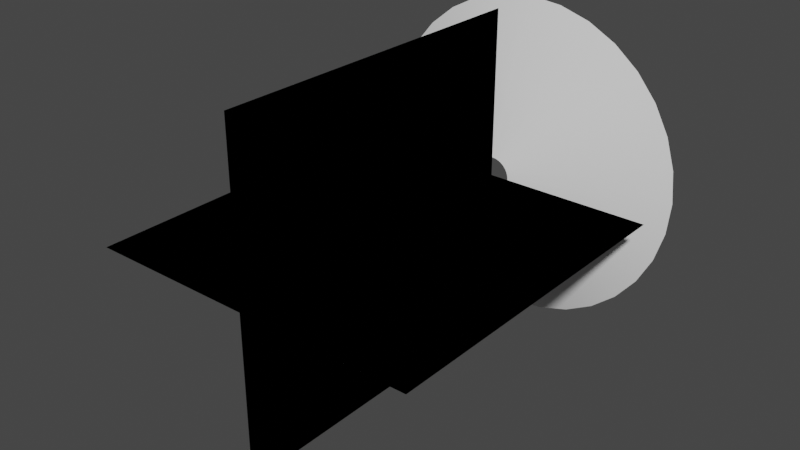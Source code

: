 # Source: ShootMuzzle00.blend  (saved by Blender 3.2.14; exported with 4.5.12 LTS)
import bpy
from mathutils import Matrix  # noqa: F401  (used for matrix-valued properties, if any)

bpy.ops.wm.read_factory_settings(use_empty=True)
scene = bpy.context.scene
scene.name = 'Scene'

# ---- collections
col_collection = bpy.data.collections.new('Collection'); scene.collection.children.link(col_collection)

# ---- world
world_world = bpy.data.worlds.new('World'); scene.world = world_world
world_world.use_nodes = True; world_world.node_tree.nodes.clear()
_N = world_world.node_tree.nodes; _L = world_world.node_tree.links
n0 = _N.new('ShaderNodeOutputWorld'); n0.name = 'World Output'; n0.location = (300, 300)
n1 = _N.new('ShaderNodeBackground'); n1.name = 'Background'; n1.location = (10, 300)
n1.inputs[0].default_value = (0.05088, 0.05088, 0.05088, 1.0)
_L.new(n1.outputs[0], n0.inputs[0])
n0.is_active_output = True
world_world.color = (0.05088, 0.05088, 0.05088)
world_world.use_sun_shadow = False
world_world.sun_shadow_jitter_overblur = 0.0

# ---- meshes
me_cylinder = bpy.data.meshes.new('Cylinder')
me_cylinder.from_pydata([(0.0, 1.0, 0.3155), (1.347e-08, 0.1109, -0.004544), (0.1951, 0.9808, 0.3155), (0.02163, 0.1088, -0.004544), (0.3827, 0.9239, 0.3155), (0.04244, 0.1025, -0.004544), (0.5556, 0.8315, 0.3155), (0.06161, 0.09221, -0.004544), (0.7071, 0.7071, 0.3155), (0.07841, 0.07841, -0.004544), (0.8315, 0.5556, 0.3155), (0.09221, 0.06161, -0.004544), (0.9239, 0.3827, 0.3155), (0.1025, 0.04244, -0.004544), (0.9808, 0.1951, 0.3155), (0.1088, 0.02163, -0.004544), (1.0, -4.377e-08, 0.3155), (0.1109, -2.198e-08, -0.004544), (0.9808, -0.1951, 0.3155), (0.1088, -0.02163, -0.004544), (0.9239, -0.3827, 0.3155), (0.1025, -0.04244, -0.004544), (0.8315, -0.5556, 0.3155), (0.09221, -0.06161, -0.004544), (0.7071, -0.7071, 0.3155), (0.07841, -0.07841, -0.004544), (0.5556, -0.8315, 0.3155), (0.06161, -0.09221, -0.004544), (0.3827, -0.9239, 0.3155), (0.04244, -0.1025, -0.004544), (0.1951, -0.9808, 0.3155), (0.02163, -0.1088, -0.004544), (-8.742e-08, -1.0, 0.3155), (3.77e-09, -0.1109, -0.004544), (-0.1951, -0.9808, 0.3155), (-0.02163, -0.1088, -0.004544), (-0.3827, -0.9239, 0.3155), (-0.04244, -0.1025, -0.004544), (-0.5556, -0.8315, 0.3155), (-0.06161, -0.09221, -0.004544), (-0.7071, -0.7071, 0.3155), (-0.07841, -0.07841, -0.004544), (-0.8315, -0.5556, 0.3155), (-0.09221, -0.06161, -0.004544), (-0.9239, -0.3827, 0.3155), (-0.1025, -0.04244, -0.004544), (-0.9808, -0.1951, 0.3155), (-0.1088, -0.02163, -0.004544), (-1.0, 1.187e-08, 0.3155), (-0.1109, -1.581e-08, -0.004544), (-0.9808, 0.1951, 0.3155), (-0.1088, 0.02163, -0.004544), (-0.9239, 0.3827, 0.3155), (-0.1025, 0.04244, -0.004544), (-0.8315, 0.5556, 0.3155), (-0.09221, 0.06161, -0.004544), (-0.7071, 0.7071, 0.3155), (-0.07841, 0.07841, -0.004544), (-0.5556, 0.8315, 0.3155), (-0.06161, 0.09221, -0.004544), (-0.3827, 0.9239, 0.3155), (-0.04244, 0.1025, -0.004544), (-0.1951, 0.9808, 0.3155), (-0.02163, 0.1088, -0.004544), (6.733e-09, 0.5554, 0.1373), (0.1084, 0.5448, 0.1373), (0.2126, 0.5132, 0.1373), (0.3086, 0.4618, 0.1373), (0.3928, 0.3928, 0.1373), (0.4618, 0.3086, 0.1373), (0.5132, 0.2126, 0.1373), (0.5448, 0.1084, 0.1373), (0.5554, -3.288e-08, 0.1373), (0.5448, -0.1084, 0.1373), (0.5132, -0.2126, 0.1373), (0.4618, -0.3086, 0.1373), (0.3928, -0.3928, 0.1373), (0.3086, -0.4618, 0.1373), (0.2126, -0.5132, 0.1373), (0.1084, -0.5448, 0.1373), (-4.183e-08, -0.5554, 0.1373), (-0.1084, -0.5448, 0.1373), (-0.2126, -0.5132, 0.1373), (-0.3086, -0.4618, 0.1373), (-0.3928, -0.3928, 0.1373), (-0.4618, -0.3086, 0.1373), (-0.5132, -0.2126, 0.1373), (-0.5448, -0.1084, 0.1373), (-0.5554, -1.972e-09, 0.1373), (-0.5448, 0.1084, 0.1373), (-0.5132, 0.2126, 0.1373), (-0.4618, 0.3086, 0.1373), (-0.3928, 0.3928, 0.1373), (-0.3086, 0.4618, 0.1373), (-0.2126, 0.5132, 0.1373), (-0.1084, 0.5448, 0.1373)], [], [(64, 1, 3, 65), (65, 3, 5, 66), (66, 5, 7, 67), (67, 7, 9, 68), (68, 9, 11, 69), (69, 11, 13, 70), (70, 13, 15, 71), (71, 15, 17, 72), (72, 17, 19, 73), (73, 19, 21, 74), (74, 21, 23, 75), (75, 23, 25, 76), (76, 25, 27, 77), (77, 27, 29, 78), (78, 29, 31, 79), (79, 31, 33, 80), (80, 33, 35, 81), (81, 35, 37, 82), (82, 37, 39, 83), (83, 39, 41, 84), (84, 41, 43, 85), (85, 43, 45, 86), (86, 45, 47, 87), (87, 47, 49, 88), (88, 49, 51, 89), (89, 51, 53, 90), (90, 53, 55, 91), (91, 55, 57, 92), (92, 57, 59, 93), (93, 59, 61, 94), (94, 61, 63, 95), (95, 63, 1, 64), (62, 95, 64, 0), (60, 94, 95, 62), (58, 93, 94, 60), (56, 92, 93, 58), (54, 91, 92, 56), (52, 90, 91, 54), (50, 89, 90, 52), (48, 88, 89, 50), (46, 87, 88, 48), (44, 86, 87, 46), (42, 85, 86, 44), (40, 84, 85, 42), (38, 83, 84, 40), (36, 82, 83, 38), (34, 81, 82, 36), (32, 80, 81, 34), (30, 79, 80, 32), (28, 78, 79, 30), (26, 77, 78, 28), (24, 76, 77, 26), (22, 75, 76, 24), (20, 74, 75, 22), (18, 73, 74, 20), (16, 72, 73, 18), (14, 71, 72, 16), (12, 70, 71, 14), (10, 69, 70, 12), (8, 68, 69, 10), (6, 67, 68, 8), (4, 66, 67, 6), (2, 65, 66, 4), (0, 64, 65, 2)])
me_cylinder.polygons.foreach_set('use_smooth', [True] * 64)
_uv = me_cylinder.uv_layers.new(name='UVMap')
_uv.uv.foreach_set('vector', [0.5926, 0.5, 0.5944, 5.96e-07, 0.5632, 5.364e-07, 0.5615, 0.5, 0.5615, 0.5, 0.5632, 5.364e-07, 0.532, 4.768e-07, 0.5304, 0.5, 0.5304, 0.5, 0.532, 4.768e-07, 0.5008, 5.96e-07, 0.4993, 0.5, 0.4993, 0.5, 0.5008, 5.96e-07, 0.4696, 5.96e-07, 0.4682, 0.5, 0.4682, 0.5, 0.4696, 5.96e-07, 0.4384, 5.96e-07, 0.4371, 0.5, 0.4371, 0.5, 0.4384, 5.96e-07, 0.4072, 5.96e-07, 0.4059, 0.5, 0.4059, 0.5, 0.4072, 5.96e-07, 0.376, 5.96e-07, 0.3748, 0.5, 0.3748, 0.5, 0.376, 5.96e-07, 0.3448, 8.345e-07, 0.3437, 0.5, 0.3437, 0.5, 0.3448, 8.345e-07, 0.3136, 9.537e-07, 0.3126, 0.5, 0.3126, 0.5, 0.3136, 9.537e-07, 0.2824, 9.537e-07, 0.2815, 0.5, 0.2815, 0.5, 0.2824, 9.537e-07, 0.2512, 9.537e-07, 0.2504, 0.5, 0.2504, 0.5, 0.2512, 9.537e-07, 0.22, 9.537e-07, 0.2193, 0.5, 0.2193, 0.5, 0.22, 9.537e-07, 0.1888, 9.537e-07, 0.1882, 0.5, 0.1882, 0.5, 0.1888, 9.537e-07, 0.1576, 9.537e-07, 0.1571, 0.5, 0.1571, 0.5, 0.1576, 9.537e-07, 0.1264, 9.537e-07, 0.126, 0.5, 0.126, 0.5, 0.1264, 9.537e-07, 0.09521, 9.537e-07, 0.09492, 0.5, 0.09492, 0.5, 0.09521, 9.537e-07, 0.06401, 9.537e-07, 0.06382, 0.5, 0.06382, 0.5, 0.06401, 9.537e-07, 0.03281, 9.537e-07, 0.03271, 0.5, 0.03271, 0.5, 0.03281, 9.537e-07, 0.001612, 9.537e-07, 0.001612, 0.5, 0.9969, 0.5, 1.0, 0.0, 0.9688, 0.0, 0.9658, 0.5, 0.9658, 0.5, 0.9688, 0.0, 0.9376, 0.0, 0.9347, 0.5, 0.9347, 0.5, 0.9376, 0.0, 0.9064, 0.0, 0.9036, 0.5, 0.9036, 0.5, 0.9064, 0.0, 0.8752, 0.0, 0.8725, 0.5, 0.8725, 0.5, 0.8752, 0.0, 0.844, 3.576e-07, 0.8414, 0.5, 0.8414, 0.5, 0.844, 3.576e-07, 0.8128, 3.576e-07, 0.8103, 0.5, 0.8103, 0.5, 0.8128, 3.576e-07, 0.7816, 3.576e-07, 0.7792, 0.5, 0.7792, 0.5, 0.7816, 3.576e-07, 0.7504, 4.172e-07, 0.7481, 0.5, 0.7481, 0.5, 0.7504, 4.172e-07, 0.7192, 3.576e-07, 0.717, 0.5, 0.717, 0.5, 0.7192, 3.576e-07, 0.688, 4.172e-07, 0.6859, 0.5, 0.6859, 0.5, 0.688, 4.172e-07, 0.6568, 4.768e-07, 0.6548, 0.5, 0.6548, 0.5, 0.6568, 4.768e-07, 0.6256, 4.172e-07, 0.6237, 0.5, 0.6237, 0.5, 0.6256, 4.172e-07, 0.5944, 5.96e-07, 0.5926, 0.5, 0.6217, 1.0, 0.6237, 0.5, 0.5926, 0.5, 0.5907, 1.0, 0.6527, 1.0, 0.6548, 0.5, 0.6237, 0.5, 0.6217, 1.0, 0.6837, 1.0, 0.6859, 0.5, 0.6548, 0.5, 0.6527, 1.0, 0.7147, 1.0, 0.717, 0.5, 0.6859, 0.5, 0.6837, 1.0, 0.7458, 1.0, 0.7481, 0.5, 0.717, 0.5, 0.7147, 1.0, 0.7768, 1.0, 0.7792, 0.5, 0.7481, 0.5, 0.7458, 1.0, 0.8078, 1.0, 0.8103, 0.5, 0.7792, 0.5, 0.7768, 1.0, 0.8388, 1.0, 0.8414, 0.5, 0.8103, 0.5, 0.8078, 1.0, 0.8698, 1.0, 0.8725, 0.5, 0.8414, 0.5, 0.8388, 1.0, 0.9008, 1.0, 0.9036, 0.5, 0.8725, 0.5, 0.8698, 1.0, 0.9318, 1.0, 0.9347, 0.5, 0.9036, 0.5, 0.9008, 1.0, 0.9628, 1.0, 0.9658, 0.5, 0.9347, 0.5, 0.9318, 1.0, 0.9938, 1.0, 0.9969, 0.5, 0.9658, 0.5, 0.9628, 1.0, 0.03262, 1.0, 0.03271, 0.5, 0.001612, 0.5, 0.001612, 1.0, 0.06362, 1.0, 0.06382, 0.5, 0.03271, 0.5, 0.03262, 1.0, 0.09463, 1.0, 0.09492, 0.5, 0.06382, 0.5, 0.06362, 1.0, 0.1256, 1.0, 0.126, 0.5, 0.09492, 0.5, 0.09463, 1.0, 0.1566, 1.0, 0.1571, 0.5, 0.126, 0.5, 0.1256, 1.0, 0.1876, 1.0, 0.1882, 0.5, 0.1571, 0.5, 0.1566, 1.0, 0.2187, 1.0, 0.2193, 0.5, 0.1882, 0.5, 0.1876, 1.0, 0.2497, 1.0, 0.2504, 0.5, 0.2193, 0.5, 0.2187, 1.0, 0.2807, 1.0, 0.2815, 0.5, 0.2504, 0.5, 0.2497, 1.0, 0.3117, 1.0, 0.3126, 0.5, 0.2815, 0.5, 0.2807, 1.0, 0.3427, 1.0, 0.3437, 0.5, 0.3126, 0.5, 0.3117, 1.0, 0.3737, 1.0, 0.3748, 0.5, 0.3437, 0.5, 0.3427, 1.0, 0.4047, 1.0, 0.4059, 0.5, 0.3748, 0.5, 0.3737, 1.0, 0.4357, 1.0, 0.4371, 0.5, 0.4059, 0.5, 0.4047, 1.0, 0.4667, 1.0, 0.4682, 0.5, 0.4371, 0.5, 0.4357, 1.0, 0.4977, 1.0, 0.4993, 0.5, 0.4682, 0.5, 0.4667, 1.0, 0.5287, 1.0, 0.5304, 0.5, 0.4993, 0.5, 0.4977, 1.0, 0.5597, 1.0, 0.5615, 0.5, 0.5304, 0.5, 0.5287, 1.0, 0.5907, 1.0, 0.5926, 0.5, 0.5615, 0.5, 0.5597, 1.0])
me_cylinder.use_paint_bone_selection = False
me_cylinder.use_paint_mask = True
me_cylinder.update()
me_plane = bpy.data.meshes.new('Plane')
me_plane.from_pydata([(-1.0, -2.007, 0.0), (1.0, -2.007, 0.0), (-1.0, -0.007194, 0.0), (1.0, -0.007194, 0.0), (-1.0, -2.007, 0.0), (1.0, -2.007, 0.0), (-1.0, -0.007194, 0.0), (1.0, -0.007194, 0.0), (-1.0, -2.007, 0.0), (1.0, -2.007, 0.0), (-1.0, -0.007194, 0.0), (1.0, -0.007194, 0.0), (-1.0, -2.007, 0.0), (1.0, -2.007, 0.0), (-1.0, -0.007194, 0.0), (1.0, -0.007194, 0.0), (0.0, -2.007, 1.0), (0.0, -2.007, -1.0), (0.0, -0.007194, 1.0), (0.0, -0.007194, -1.0), (0.0, -2.007, 1.0), (0.0, -2.007, -1.0), (0.0, -0.007194, 1.0), (0.0, -0.007194, -1.0)], [], [(0, 1, 3, 2), (4, 5, 7, 6), (8, 9, 11, 10), (12, 13, 15, 14), (16, 17, 19, 18), (20, 21, 23, 22)])
_uv = me_plane.uv_layers.new(name='UVMap')
_uv.uv.foreach_set('vector', [1.0, 1.0, 0.0, 1.0, 0.0, 0.0, 1.0, 0.0, 1.0, 1.0, 0.0, 1.0, 0.0, 0.0, 1.0, 0.0, 1.0, 1.0, 0.0, 1.0, 0.0, 0.0, 1.0, 0.0, 1.0, 1.0, 0.0, 1.0, 0.0, 0.0, 1.0, 0.0, 1.0, 1.0, 0.0, 1.0, 0.0, 0.0, 1.0, 0.0, 1.0, 1.0, 0.0, 1.0, 0.0, 0.0, 1.0, 0.0])
me_plane.update()

# ---- objects
ob_muzzlecone = bpy.data.objects.new('MuzzleCone', me_cylinder)
ob_muzzleplanes = bpy.data.objects.new('MuzzlePlanes', me_plane)

# ---- transforms, parenting, visibility, modifiers, constraints
ob_muzzlecone.location = (0.0, 0.0, 0.0)
ob_muzzlecone.rotation_euler = (4.712, -0.0, 0.0)
ob_muzzleplanes.location = (0.0, 0.0, 0.0)

# ---- collection membership
col_collection.objects.link(ob_muzzlecone)
col_collection.objects.link(ob_muzzleplanes)

# ---- scene / render settings (as saved in the file)
scene.frame_start = 1; scene.frame_end = 250; scene.frame_set(219)
scene.render.engine = 'BLENDER_EEVEE_NEXT'
scene.cycles.sampling_pattern = 'TABULATED_SOBOL'
scene.cycles.use_light_tree = False
scene.view_settings.view_transform = 'Filmic'
bpy.context.view_layer.update()

# ---- added for rendering (the .blend has no active camera and no usable light): camera, sun
cam_auto = bpy.data.cameras.new('AutoCamera')
cam_auto.lens = 50.0
cam_auto.sensor_width = 36.0
cam_auto.clip_end = 1000.0
ob_auto_camera = bpy.data.objects.new('AutoCamera', cam_auto)
scene.collection.objects.link(ob_auto_camera)
ob_auto_camera.location = (3.38626, -4.90934, 2.70901)
ob_auto_camera.rotation_euler = (1.09748, -7.21219e-08, 0.694738)
scene.camera = ob_auto_camera
light_auto_sun = bpy.data.lights.new('AutoSun', 'SUN')
light_auto_sun.energy = 3.0
light_auto_sun.angle = 0.0523599
ob_auto_sun = bpy.data.objects.new('AutoSun', light_auto_sun)
scene.collection.objects.link(ob_auto_sun)
ob_auto_sun.rotation_euler = (0.872665, 0.174533, 0.523599)
bpy.context.view_layer.update()
